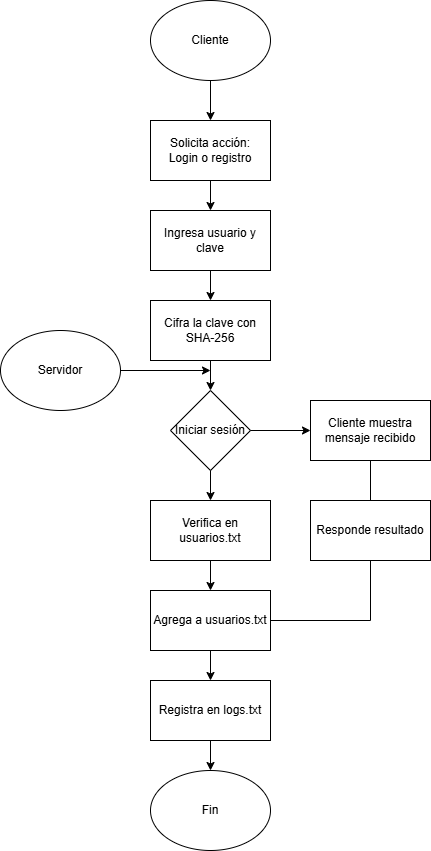

The diagram above was exported from draw.io. Its source (the exported page's mxGraphModel, read from the mxfile embedded in the PNG):
<mxGraphModel dx="1111" dy="465" grid="1" gridSize="10" guides="1" tooltips="1" connect="1" arrows="1" fold="1" page="1" pageScale="1" pageWidth="827" pageHeight="1169" math="0" shadow="0">
  <root>
    <mxCell id="0" />
    <mxCell id="1" parent="0" />
    <mxCell id="EuuuhC0E0xrRgVc1m4gl-1" value="Cliente" style="ellipse;whiteSpace=wrap;html=1;" vertex="1" parent="1">
      <mxGeometry x="340" y="20" width="120" height="80" as="geometry" />
    </mxCell>
    <mxCell id="EuuuhC0E0xrRgVc1m4gl-2" value="Solicita acción:&lt;div&gt;Login o registro&lt;/div&gt;" style="rounded=0;whiteSpace=wrap;html=1;" vertex="1" parent="1">
      <mxGeometry x="340" y="140" width="120" height="60" as="geometry" />
    </mxCell>
    <mxCell id="EuuuhC0E0xrRgVc1m4gl-3" value="Ingresa usuario y clave" style="rounded=0;whiteSpace=wrap;html=1;" vertex="1" parent="1">
      <mxGeometry x="340" y="230" width="120" height="60" as="geometry" />
    </mxCell>
    <mxCell id="EuuuhC0E0xrRgVc1m4gl-4" value="Cifra la clave con SHA-256" style="rounded=0;whiteSpace=wrap;html=1;" vertex="1" parent="1">
      <mxGeometry x="340" y="320" width="120" height="60" as="geometry" />
    </mxCell>
    <mxCell id="EuuuhC0E0xrRgVc1m4gl-5" value="" style="endArrow=classic;html=1;rounded=0;exitX=0.5;exitY=1;exitDx=0;exitDy=0;entryX=0.5;entryY=0;entryDx=0;entryDy=0;" edge="1" parent="1" source="EuuuhC0E0xrRgVc1m4gl-1" target="EuuuhC0E0xrRgVc1m4gl-2">
      <mxGeometry width="50" height="50" relative="1" as="geometry">
        <mxPoint x="390" y="270" as="sourcePoint" />
        <mxPoint x="440" y="220" as="targetPoint" />
      </mxGeometry>
    </mxCell>
    <mxCell id="EuuuhC0E0xrRgVc1m4gl-7" value="" style="endArrow=classic;html=1;rounded=0;exitX=0.5;exitY=1;exitDx=0;exitDy=0;entryX=0.5;entryY=0;entryDx=0;entryDy=0;" edge="1" parent="1" source="EuuuhC0E0xrRgVc1m4gl-2" target="EuuuhC0E0xrRgVc1m4gl-3">
      <mxGeometry width="50" height="50" relative="1" as="geometry">
        <mxPoint x="550" y="240" as="sourcePoint" />
        <mxPoint x="550" y="280" as="targetPoint" />
      </mxGeometry>
    </mxCell>
    <mxCell id="EuuuhC0E0xrRgVc1m4gl-8" value="" style="endArrow=classic;html=1;rounded=0;exitX=0.5;exitY=1;exitDx=0;exitDy=0;entryX=0.5;entryY=0;entryDx=0;entryDy=0;" edge="1" parent="1" source="EuuuhC0E0xrRgVc1m4gl-3" target="EuuuhC0E0xrRgVc1m4gl-4">
      <mxGeometry width="50" height="50" relative="1" as="geometry">
        <mxPoint x="540" y="230" as="sourcePoint" />
        <mxPoint x="540" y="270" as="targetPoint" />
      </mxGeometry>
    </mxCell>
    <mxCell id="EuuuhC0E0xrRgVc1m4gl-10" value="Iniciar sesión" style="rhombus;whiteSpace=wrap;html=1;" vertex="1" parent="1">
      <mxGeometry x="360" y="410" width="80" height="80" as="geometry" />
    </mxCell>
    <mxCell id="EuuuhC0E0xrRgVc1m4gl-11" value="Servidor" style="ellipse;whiteSpace=wrap;html=1;" vertex="1" parent="1">
      <mxGeometry x="190" y="350" width="120" height="80" as="geometry" />
    </mxCell>
    <mxCell id="EuuuhC0E0xrRgVc1m4gl-12" value="" style="endArrow=classic;html=1;rounded=0;exitX=0.5;exitY=1;exitDx=0;exitDy=0;entryX=0.5;entryY=0;entryDx=0;entryDy=0;" edge="1" parent="1" source="EuuuhC0E0xrRgVc1m4gl-4" target="EuuuhC0E0xrRgVc1m4gl-10">
      <mxGeometry width="50" height="50" relative="1" as="geometry">
        <mxPoint x="290" y="510" as="sourcePoint" />
        <mxPoint x="290" y="540" as="targetPoint" />
      </mxGeometry>
    </mxCell>
    <mxCell id="EuuuhC0E0xrRgVc1m4gl-13" value="" style="endArrow=classic;html=1;rounded=0;exitX=1;exitY=0.5;exitDx=0;exitDy=0;" edge="1" parent="1" source="EuuuhC0E0xrRgVc1m4gl-11">
      <mxGeometry width="50" height="50" relative="1" as="geometry">
        <mxPoint x="260" y="510" as="sourcePoint" />
        <mxPoint x="400" y="390" as="targetPoint" />
      </mxGeometry>
    </mxCell>
    <mxCell id="EuuuhC0E0xrRgVc1m4gl-14" value="Verifica en usuarios.txt" style="rounded=0;whiteSpace=wrap;html=1;" vertex="1" parent="1">
      <mxGeometry x="340" y="520" width="120" height="60" as="geometry" />
    </mxCell>
    <mxCell id="EuuuhC0E0xrRgVc1m4gl-15" value="Agrega a usuarios.txt" style="rounded=0;whiteSpace=wrap;html=1;" vertex="1" parent="1">
      <mxGeometry x="340" y="610" width="120" height="60" as="geometry" />
    </mxCell>
    <mxCell id="EuuuhC0E0xrRgVc1m4gl-16" value="Registra en logs.txt" style="rounded=0;whiteSpace=wrap;html=1;" vertex="1" parent="1">
      <mxGeometry x="340" y="700" width="120" height="60" as="geometry" />
    </mxCell>
    <mxCell id="EuuuhC0E0xrRgVc1m4gl-17" value="" style="endArrow=classic;html=1;rounded=0;exitX=0.5;exitY=1;exitDx=0;exitDy=0;entryX=0.5;entryY=0;entryDx=0;entryDy=0;" edge="1" parent="1" source="EuuuhC0E0xrRgVc1m4gl-10" target="EuuuhC0E0xrRgVc1m4gl-14">
      <mxGeometry width="50" height="50" relative="1" as="geometry">
        <mxPoint x="490" y="600" as="sourcePoint" />
        <mxPoint x="490" y="630" as="targetPoint" />
      </mxGeometry>
    </mxCell>
    <mxCell id="EuuuhC0E0xrRgVc1m4gl-18" value="" style="endArrow=classic;html=1;rounded=0;exitX=0.5;exitY=1;exitDx=0;exitDy=0;" edge="1" parent="1" source="EuuuhC0E0xrRgVc1m4gl-14" target="EuuuhC0E0xrRgVc1m4gl-15">
      <mxGeometry width="50" height="50" relative="1" as="geometry">
        <mxPoint x="520" y="630" as="sourcePoint" />
        <mxPoint x="520" y="660" as="targetPoint" />
      </mxGeometry>
    </mxCell>
    <mxCell id="EuuuhC0E0xrRgVc1m4gl-19" value="" style="endArrow=classic;html=1;rounded=0;exitX=0.5;exitY=1;exitDx=0;exitDy=0;entryX=0.5;entryY=0;entryDx=0;entryDy=0;" edge="1" parent="1" source="EuuuhC0E0xrRgVc1m4gl-15" target="EuuuhC0E0xrRgVc1m4gl-16">
      <mxGeometry width="50" height="50" relative="1" as="geometry">
        <mxPoint x="570" y="650" as="sourcePoint" />
        <mxPoint x="570" y="680" as="targetPoint" />
      </mxGeometry>
    </mxCell>
    <mxCell id="EuuuhC0E0xrRgVc1m4gl-20" value="Fin" style="ellipse;whiteSpace=wrap;html=1;" vertex="1" parent="1">
      <mxGeometry x="340" y="790" width="120" height="80" as="geometry" />
    </mxCell>
    <mxCell id="EuuuhC0E0xrRgVc1m4gl-21" value="" style="endArrow=classic;html=1;rounded=0;exitX=0.5;exitY=1;exitDx=0;exitDy=0;entryX=0.5;entryY=0;entryDx=0;entryDy=0;" edge="1" parent="1" source="EuuuhC0E0xrRgVc1m4gl-16" target="EuuuhC0E0xrRgVc1m4gl-20">
      <mxGeometry width="50" height="50" relative="1" as="geometry">
        <mxPoint x="520" y="780" as="sourcePoint" />
        <mxPoint x="520" y="810" as="targetPoint" />
      </mxGeometry>
    </mxCell>
    <mxCell id="EuuuhC0E0xrRgVc1m4gl-22" value="Cliente muestra mensaje recibido" style="rounded=0;whiteSpace=wrap;html=1;" vertex="1" parent="1">
      <mxGeometry x="500" y="420" width="120" height="60" as="geometry" />
    </mxCell>
    <mxCell id="EuuuhC0E0xrRgVc1m4gl-23" value="Responde resultado" style="rounded=0;whiteSpace=wrap;html=1;" vertex="1" parent="1">
      <mxGeometry x="500" y="520" width="120" height="60" as="geometry" />
    </mxCell>
    <mxCell id="EuuuhC0E0xrRgVc1m4gl-24" value="" style="endArrow=none;html=1;rounded=0;exitX=1;exitY=0.5;exitDx=0;exitDy=0;entryX=0.5;entryY=1;entryDx=0;entryDy=0;" edge="1" parent="1" source="EuuuhC0E0xrRgVc1m4gl-15" target="EuuuhC0E0xrRgVc1m4gl-23">
      <mxGeometry width="50" height="50" relative="1" as="geometry">
        <mxPoint x="420" y="590" as="sourcePoint" />
        <mxPoint x="470" y="540" as="targetPoint" />
        <Array as="points">
          <mxPoint x="560" y="640" />
        </Array>
      </mxGeometry>
    </mxCell>
    <mxCell id="EuuuhC0E0xrRgVc1m4gl-25" value="" style="endArrow=none;html=1;rounded=0;exitX=0.5;exitY=0;exitDx=0;exitDy=0;entryX=0.5;entryY=1;entryDx=0;entryDy=0;" edge="1" parent="1" source="EuuuhC0E0xrRgVc1m4gl-23" target="EuuuhC0E0xrRgVc1m4gl-22">
      <mxGeometry width="50" height="50" relative="1" as="geometry">
        <mxPoint x="620" y="730" as="sourcePoint" />
        <mxPoint x="670" y="680" as="targetPoint" />
      </mxGeometry>
    </mxCell>
    <mxCell id="EuuuhC0E0xrRgVc1m4gl-26" value="" style="endArrow=classic;html=1;rounded=0;exitX=1;exitY=0.5;exitDx=0;exitDy=0;entryX=0;entryY=0.5;entryDx=0;entryDy=0;" edge="1" parent="1" source="EuuuhC0E0xrRgVc1m4gl-10" target="EuuuhC0E0xrRgVc1m4gl-22">
      <mxGeometry width="50" height="50" relative="1" as="geometry">
        <mxPoint x="450" y="470" as="sourcePoint" />
        <mxPoint x="450" y="500" as="targetPoint" />
      </mxGeometry>
    </mxCell>
  </root>
</mxGraphModel>